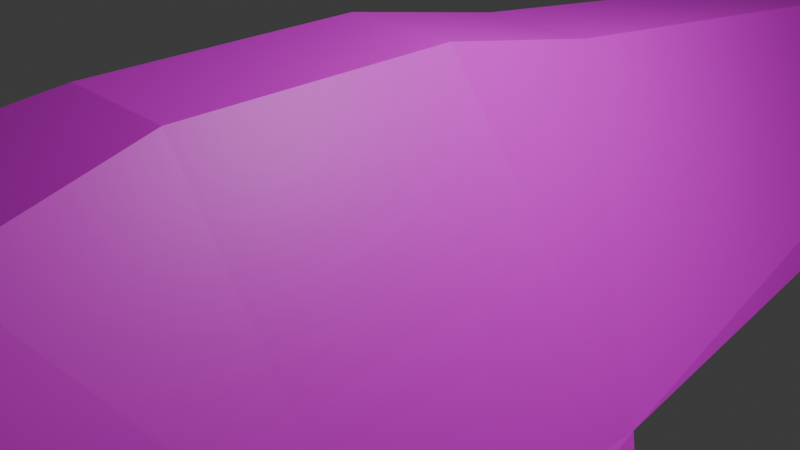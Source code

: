 # Source: craft2.blend  (saved by Blender 4.0.36; exported with 4.5.12 LTS)
import bpy
from mathutils import Matrix  # noqa: F401  (used for matrix-valued properties, if any)

bpy.ops.wm.read_factory_settings(use_empty=True)
scene = bpy.context.scene
scene.name = 'Scene'

# ---- collections
col_collection = bpy.data.collections.new('Collection'); scene.collection.children.link(col_collection)

# ---- images (referenced by path relative to the original .blend; pixels are not part of the script)
import os
ASSET_DIR = os.environ.get("B2B_ASSET_DIR", "")  # directory of the original .blend (textures are referenced by path, not embedded)
HERE = os.path.dirname(os.path.abspath(__file__))  # packed textures are extracted next to this script under _unpacked/

def load_image(name, relpath, width, height, colorspace="sRGB"):
    """Load a texture the original file referenced (path relative to the .blend, or extracted next to this script)."""
    p = next((c for c in (os.path.join(HERE, relpath), os.path.join(ASSET_DIR, relpath)) if relpath and os.path.exists(c)), "")
    if p:
        img = bpy.data.images.load(p, check_existing=True)
        img.name = name
    else:  # same state as the original file: an image datablock whose file is absent (Cycles renders it pink)
        img = bpy.data.images.new(name, width, height)
        img.source = "FILE"
        img.filepath = "//" + (relpath or name)
    img.colorspace_settings.name = colorspace
    return img
img_ship_png = load_image('ship.png', 'ship.png', 1024, 1024, 'sRGB')

# ---- materials (node trees are filled in below, after node groups)
mat_material = bpy.data.materials.new('Material')
mat_material.alpha_threshold = 0.0
mat_material.use_transparent_shadow = False
mat_material.roughness = 0.5
mat_material.line_color = (0.0, 0.0, 0.0, 1.0)

# ---- material node trees
mat_material.use_nodes = True; mat_material.node_tree.nodes.clear()
_N = mat_material.node_tree.nodes; _L = mat_material.node_tree.links
n0 = _N.new('ShaderNodeOutputMaterial'); n0.name = 'Material Output'; n0.location = (300, 300)
n1 = _N.new('ShaderNodeBsdfPrincipled'); n1.name = 'Principled BSDF'; n1.location = (10, 300)
n1.inputs[3].default_value = 1.45
n2 = _N.new('ShaderNodeTexImage'); n2.name = 'Image Texture'; n2.location = (-280, 280)
n2.image = img_ship_png
_L.new(n1.outputs[0], n0.inputs[0])
_L.new(n2.outputs[0], n1.inputs[0])
n0.is_active_output = True

# ---- world
world_world = bpy.data.worlds.new('World'); scene.world = world_world
world_world.use_nodes = True; world_world.node_tree.nodes.clear()
_N = world_world.node_tree.nodes; _L = world_world.node_tree.links
n0 = _N.new('ShaderNodeOutputWorld'); n0.name = 'World Output'; n0.location = (300, 300)
n1 = _N.new('ShaderNodeBackground'); n1.name = 'Background'; n1.location = (10, 300)
n1.inputs[0].default_value = (0.05088, 0.05088, 0.05088, 1.0)
_L.new(n1.outputs[0], n0.inputs[0])
n0.is_active_output = True
world_world.color = (0.05088, 0.05088, 0.05088)
world_world.use_sun_shadow = False
world_world.sun_shadow_jitter_overblur = 0.0

# ---- cameras
cam_camera = bpy.data.cameras.new('Camera')
cam_camera.clip_end = 100.0
cam_camera.ortho_scale = 7.314

# ---- lights
light_light = bpy.data.lights.new('Light', 'POINT')
light_light.transmission_factor = 0.0
light_light.use_soft_falloff = False
light_light.energy = 1000.0
light_light.shadow_soft_size = 0.1
light_light.shadow_maximum_resolution = 0.006
light_light.use_absolute_resolution = True

# ---- meshes
me_cube = bpy.data.meshes.new('Cube')
me_cube.from_pydata([(0.0, 16.0, 0.0), (0.0, 16.0, -1.0), (-0.46, 16.0, 0.0), (-1.0, 16.0, -1.0), (-3.0, -3.0, -1.0), (0.0, -3.0, 2.0), (-0.6674, -3.0, 2.0), (0.0, -2.0, 0.0), (-0.6674, 2.0, 1.612), (0.0, 0.0, 0.0), (-3.0, 0.0, -1.0), (0.0, 2.0, 1.612), (-3.0, -6.443, -1.0), (0.0, -4.923, 1.653), (-1.0, -4.923, 1.653), (0.0, -6.0, 0.1784), (-1.0, -1.0, 0.0), (1.0, -1.0, 0.0), (-1.0, 1.0, 0.0), (1.0, 1.0, 0.0), (-1.0, -1.0, 0.0), (1.0, -1.0, 0.0), (-1.0, 1.0, 0.0), (1.0, 1.0, 0.0), (-1.0, -1.0, 0.0), (1.0, -1.0, 0.0), (-1.0, 1.0, 0.0), (1.0, 1.0, 0.0), (-5.0, -2.0, -4.0), (-4.0, -6.5, -2.0), (-5.5, -3.0, -4.0), (-4.0, -8.0, -1.0), (-6.0, -4.0, -4.0), (-5.0, -8.0, -1.0), (0.0, 0.0, 2.0), (-0.6674, 0.0, 2.0), (0.0, -9.332, 1.462), (0.0, -8.797, 1.378), (0.0, -8.797, 0.5268), (0.0, -9.381, 0.4084), (-0.6011, -8.797, 1.378), (-0.9984, -9.332, 1.462), (-0.9095, -8.793, 0.9505), (-1.399, -9.348, 0.9105), (-0.7099, -9.369, 0.3778), (-0.6299, -8.776, 0.5264)], [], [(12, 15, 39, 44, 43), (13, 14, 41, 36), (10, 8, 2, 3), (43, 41, 14), (3, 2, 0, 1), (10, 9, 7), (14, 6, 4), (34, 35, 6, 5), (0, 2, 8, 11), (3, 1, 9, 10), (10, 35, 8), (12, 43, 14), (7, 15, 12), (5, 6, 14, 13), (16, 17, 19, 18), (20, 21, 23, 22), (24, 25, 27, 26), (28, 29, 31, 30), (30, 31, 33, 32), (4, 12, 29, 28, 10), (4, 7, 12), (4, 10, 7), (12, 14, 4), (11, 8, 35, 34), (4, 6, 35, 10), (42, 40, 41, 43), (36, 41, 40, 37), (44, 39, 38, 45), (43, 44, 45, 42), (38, 37, 40, 42, 45)])
_uv = me_cube.uv_layers.new(name='UVMap')
_uv.uv.foreach_set('vector', [0.125, 0.6875, 0.375, 0.6875, 0.375, 0.7481, 0.2418, 0.7473, 0.1256, 0.7484, 0.7493, 0.936, 0.9993, 0.936, 0.9993, 0.9974, 0.7493, 0.9974, 0.0009766, 0.003906, 0.3447, 0.0009766, 0.1294, 0.9975, -0.001132, 1.002, 0.3489, 0.0009245, 0.625, 0.001153, 0.625, 0.0625, 0.5005, 0.0002305, 0.7505, 0.0002305, 0.7505, 0.2502, 0.5005, 0.2502, 0.125, 0.5625, 0.375, 0.5625, 0.375, 0.625, 0.625, 0.0625, 0.625, 0.125, 0.375, 0.125, 0.75, 0.875, 1.0, 0.875, 1.0, 1.0, 0.75, 1.0, 0.4995, 0.04106, 0.7495, 0.04106, 0.7495, 0.1036, 0.4995, 0.1036, 0.5015, 0.001691, 0.7515, 0.001691, 0.7515, 0.06419, 0.5015, 0.06419, 0.7456, -0.1255, 0.7463, 0.3735, 0.5071, 0.3735, 0.7527, 0.9976, 0.9971, 0.7522, 0.9966, 0.9927, 0.375, 0.625, 0.375, 0.6875, 0.125, 0.6875, 0.625, 0.625, 0.875, 0.625, 0.875, 0.6875, 0.625, 0.6875, 0.0, 0.0, 1.0, 0.0, 1.0, 1.0, 0.0, 1.0, 0.0, 0.0, 1.0, 0.0, 1.0, 1.0, 0.0, 1.0, 0.0, 0.0, 1.0, 0.0, 1.0, 1.0, 0.0, 1.0, 0.7574, 0.9976, 1.0, 0.9982, 0.9979, 0.7519, 0.7516, 0.7522, 1.006, 1.001, 0.9981, 0.7526, 0.7563, 0.7464, 0.7483, 0.994, 0.2592, 0.5221, 0.5015, 0.4259, 0.4977, 0.0061, -0.002866, 0.004894, 0.005554, 0.4683, 0.125, 0.625, 0.375, 0.625, 0.125, 0.6875, 0.125, 0.625, 0.125, 0.5625, 0.375, 0.625, 0.375, 0.0625, 0.625, 0.0625, 0.375, 0.125, 0.75, 0.75, 1.0, 0.75, 1.0, 0.875, 0.75, 0.875, 1.0, 0.0, 1.001, 0.335, 0.7568, 0.334, 0.75, 0.0, 0.3959, 0.0, 0.6095, 0.0, 0.625, 0.001153, 0.3489, 0.0009245, 0.625, 0.7488, 0.875, 0.7488, 0.8601, 0.75, 0.625, 0.75, 0.2418, 0.7473, 0.375, 0.7481, 0.375, 0.75, 0.2575, 0.75, 0.1256, 0.7484, 0.2418, 0.7473, 0.2416, 0.75, 0.1357, 0.75, 0.3936, 0.75, 0.6064, 0.75, 0.5973, 0.9725, 0.3985, 0.9809, 0.3841, 0.8746])
me_cube.materials.append(mat_material)
me_cube.use_mirror_vertex_groups = False
me_cube.update()

# ---- objects
ob_cube = bpy.data.objects.new('Cube', me_cube)
ob_light = bpy.data.objects.new('Light', light_light)
ob_camera = bpy.data.objects.new('Camera', cam_camera)

# ---- transforms, parenting, visibility, modifiers, constraints
ob_cube.location = (0.0, 0.0, 0.0)
ob_cube.lock_rotations_4d = False
ob_cube.empty_display_type = 'ARROWS'
ob_cube.lineart.crease_threshold = 0.0
_m = ob_cube.modifiers.new('Mirror', 'MIRROR')
_m.use_clip = True
ob_light.location = (4.076, 1.005, 5.904)
ob_light.rotation_euler = (0.6503, 0.05522, 1.866)
ob_light.lock_rotations_4d = False
ob_light.empty_display_type = 'ARROWS'
ob_light.color = (0.0, 0.0, 0.0, 0.0)
ob_light.lineart.crease_threshold = 0.0
ob_camera.location = (7.359, -6.926, 4.958)
ob_camera.rotation_euler = (1.109, 0.0, 0.8149)
ob_camera.lock_rotations_4d = False
ob_camera.empty_display_type = 'ARROWS'
ob_camera.color = (0.0, 0.0, 0.0, 0.0)
ob_camera.display_type = 'WIRE'
ob_camera.lineart.crease_threshold = 0.0

# ---- collection membership
col_collection.objects.link(ob_cube)
col_collection.objects.link(ob_light)
col_collection.objects.link(ob_camera)

# ---- scene / render settings (as saved in the file)
scene.camera = ob_camera
scene.frame_start = 1; scene.frame_end = 250; scene.frame_set(107)
scene.render.engine = 'BLENDER_EEVEE_NEXT'
scene.cycles.sampling_pattern = 'TABULATED_SOBOL'
bpy.context.view_layer.update()

